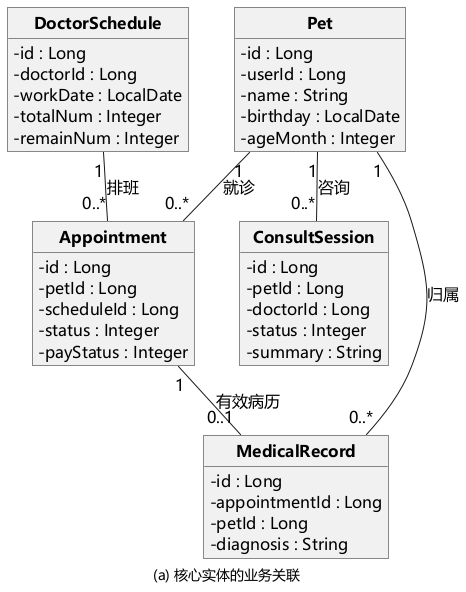

The diagram above was rendered by PlantUML. Its source (embedded in the PNG):
@startuml pet-clinic-core-classes
skinparam defaultFontName Microsoft YaHei
skinparam defaultFontSize 16
skinparam classFontStyle bold
skinparam classAttributeIconSize 0
skinparam monochrome true
skinparam shadowing false
skinparam roundcorner 0
skinparam nodesep 45
skinparam ranksep 45
hide circle
hide empty methods

top to bottom direction
class Pet {
  - id : Long
  - userId : Long
  - name : String
  - birthday : LocalDate
  - ageMonth : Integer
}
class DoctorSchedule {
  - id : Long
  - doctorId : Long
  - workDate : LocalDate
  - totalNum : Integer
  - remainNum : Integer
}
class Appointment {
  - id : Long
  - petId : Long
  - scheduleId : Long
  - status : Integer
  - payStatus : Integer
}
class MedicalRecord {
  - id : Long
  - appointmentId : Long
  - petId : Long
  - diagnosis : String
}
class ConsultSession {
  - id : Long
  - petId : Long
  - doctorId : Long
  - status : Integer
  - summary : String
}
Pet "1" -- "0..*" Appointment : 就诊
DoctorSchedule "1" -- "0..*" Appointment : 排班
Appointment "1" -- "0..1" MedicalRecord : 有效病历
Pet "1" -- "0..*" ConsultSession : 咨询
Pet "1" -- "0..*" MedicalRecord : 归属
DoctorSchedule -[hidden]right- Pet
Appointment -[hidden]right- ConsultSession
caption (a) 核心实体的业务关联
@enduml